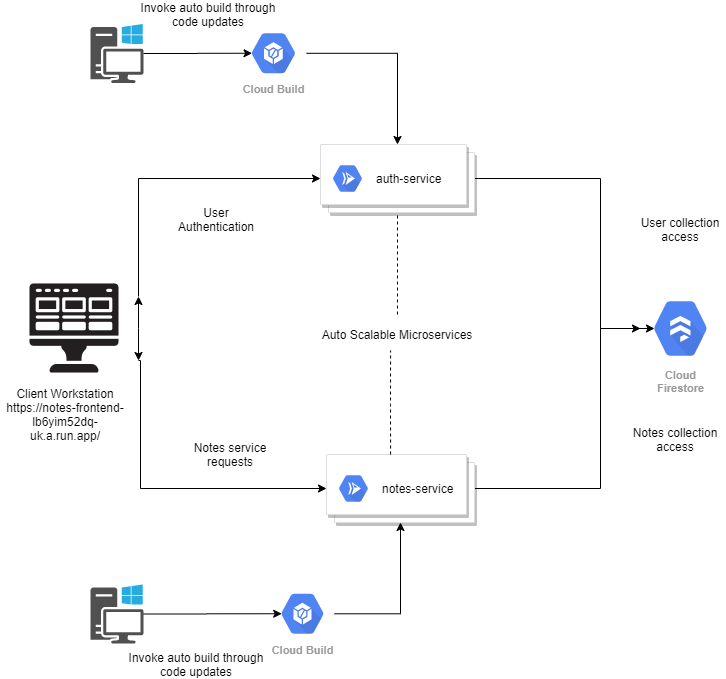

The diagram above was exported from draw.io. Its source (the exported page's mxGraphModel, read from the mxfile embedded in the PNG):
<mxGraphModel dx="1422" dy="804" grid="1" gridSize="10" guides="1" tooltips="1" connect="1" arrows="1" fold="1" page="1" pageScale="1" pageWidth="850" pageHeight="1100" math="0" shadow="0">
  <root>
    <mxCell id="0" />
    <mxCell id="1" parent="0" />
    <mxCell id="OUWPxn6oDZe5wWOdkdid-27" style="edgeStyle=orthogonalEdgeStyle;rounded=0;orthogonalLoop=1;jettySize=auto;html=1;exitX=1;exitY=0.5;exitDx=0;exitDy=0;entryX=0.175;entryY=0.5;entryDx=0;entryDy=0;entryPerimeter=0;" edge="1" parent="1" source="OUWPxn6oDZe5wWOdkdid-1" target="OUWPxn6oDZe5wWOdkdid-6">
      <mxGeometry relative="1" as="geometry">
        <Array as="points">
          <mxPoint x="650" y="274" />
          <mxPoint x="650" y="424" />
        </Array>
      </mxGeometry>
    </mxCell>
    <mxCell id="OUWPxn6oDZe5wWOdkdid-1" value="" style="shape=mxgraph.gcp2.doubleRect;strokeColor=#dddddd;shadow=1;strokeWidth=1;" vertex="1" parent="1">
      <mxGeometry x="370" y="240" width="154" height="68" as="geometry" />
    </mxCell>
    <mxCell id="OUWPxn6oDZe5wWOdkdid-2" value="&lt;font color=&quot;#000000&quot;&gt;auth-service&lt;/font&gt;" style="dashed=0;connectable=0;html=1;fillColor=#5184F3;strokeColor=none;shape=mxgraph.gcp2.hexIcon;prIcon=cloud_run;part=1;labelPosition=right;verticalLabelPosition=middle;align=left;verticalAlign=middle;spacingLeft=5;fontColor=#999999;fontSize=12;" vertex="1" parent="OUWPxn6oDZe5wWOdkdid-1">
      <mxGeometry y="0.5" width="44" height="39" relative="1" as="geometry">
        <mxPoint x="5" y="-19.5" as="offset" />
      </mxGeometry>
    </mxCell>
    <mxCell id="OUWPxn6oDZe5wWOdkdid-28" style="edgeStyle=orthogonalEdgeStyle;rounded=0;orthogonalLoop=1;jettySize=auto;html=1;exitX=1;exitY=0.5;exitDx=0;exitDy=0;" edge="1" parent="1" source="OUWPxn6oDZe5wWOdkdid-3">
      <mxGeometry relative="1" as="geometry">
        <mxPoint x="690" y="424" as="targetPoint" />
        <Array as="points">
          <mxPoint x="650" y="584" />
          <mxPoint x="650" y="424" />
        </Array>
      </mxGeometry>
    </mxCell>
    <mxCell id="OUWPxn6oDZe5wWOdkdid-3" value="" style="shape=mxgraph.gcp2.doubleRect;strokeColor=#dddddd;shadow=1;strokeWidth=1;" vertex="1" parent="1">
      <mxGeometry x="376" y="550" width="148" height="68" as="geometry" />
    </mxCell>
    <mxCell id="OUWPxn6oDZe5wWOdkdid-4" value="&lt;font color=&quot;#000000&quot;&gt;notes-service&lt;/font&gt;" style="dashed=0;connectable=0;html=1;fillColor=#5184F3;strokeColor=none;shape=mxgraph.gcp2.hexIcon;prIcon=cloud_run;part=1;labelPosition=right;verticalLabelPosition=middle;align=left;verticalAlign=middle;spacingLeft=5;fontColor=#999999;fontSize=12;" vertex="1" parent="OUWPxn6oDZe5wWOdkdid-3">
      <mxGeometry y="0.5" width="44" height="39" relative="1" as="geometry">
        <mxPoint x="5" y="-19.5" as="offset" />
      </mxGeometry>
    </mxCell>
    <mxCell id="OUWPxn6oDZe5wWOdkdid-11" style="edgeStyle=orthogonalEdgeStyle;rounded=0;orthogonalLoop=1;jettySize=auto;html=1;exitX=1;exitY=0.25;exitDx=0;exitDy=0;entryX=0;entryY=0.5;entryDx=0;entryDy=0;" edge="1" parent="1" source="OUWPxn6oDZe5wWOdkdid-5" target="OUWPxn6oDZe5wWOdkdid-1">
      <mxGeometry relative="1" as="geometry">
        <Array as="points">
          <mxPoint x="188" y="274" />
        </Array>
      </mxGeometry>
    </mxCell>
    <mxCell id="OUWPxn6oDZe5wWOdkdid-12" style="edgeStyle=orthogonalEdgeStyle;rounded=0;orthogonalLoop=1;jettySize=auto;html=1;entryX=0;entryY=0.5;entryDx=0;entryDy=0;" edge="1" parent="1" target="OUWPxn6oDZe5wWOdkdid-3">
      <mxGeometry relative="1" as="geometry">
        <mxPoint x="188" y="456" as="sourcePoint" />
        <Array as="points">
          <mxPoint x="190" y="456" />
          <mxPoint x="190" y="584" />
        </Array>
      </mxGeometry>
    </mxCell>
    <mxCell id="OUWPxn6oDZe5wWOdkdid-5" value="" style="shape=image;html=1;verticalAlign=top;verticalLabelPosition=bottom;labelBackgroundColor=#ffffff;imageAspect=0;aspect=fixed;image=https://cdn4.iconfinder.com/data/icons/technology-83/1000/app_frontend_end_front_front-end_front_end_development-128.png" vertex="1" parent="1">
      <mxGeometry x="60" y="360" width="128" height="128" as="geometry" />
    </mxCell>
    <mxCell id="OUWPxn6oDZe5wWOdkdid-6" value="Cloud&#10;Firestore" style="html=1;fillColor=#5184F3;strokeColor=none;verticalAlign=top;labelPosition=center;verticalLabelPosition=bottom;align=center;spacingTop=-6;fontSize=11;fontStyle=1;fontColor=#999999;shape=mxgraph.gcp2.hexIcon;prIcon=cloud_firestore" vertex="1" parent="1">
      <mxGeometry x="690" y="384" width="80" height="80" as="geometry" />
    </mxCell>
    <mxCell id="OUWPxn6oDZe5wWOdkdid-24" style="edgeStyle=orthogonalEdgeStyle;rounded=0;orthogonalLoop=1;jettySize=auto;html=1;entryX=0.5;entryY=0;entryDx=0;entryDy=0;" edge="1" parent="1" source="OUWPxn6oDZe5wWOdkdid-7" target="OUWPxn6oDZe5wWOdkdid-1">
      <mxGeometry relative="1" as="geometry" />
    </mxCell>
    <mxCell id="OUWPxn6oDZe5wWOdkdid-7" value="Cloud Build" style="html=1;fillColor=#5184F3;strokeColor=none;verticalAlign=top;labelPosition=center;verticalLabelPosition=bottom;align=center;spacingTop=-6;fontSize=11;fontStyle=1;fontColor=#999999;shape=mxgraph.gcp2.hexIcon;prIcon=container_builder" vertex="1" parent="1">
      <mxGeometry x="290" y="119.5" width="66" height="58.5" as="geometry" />
    </mxCell>
    <mxCell id="OUWPxn6oDZe5wWOdkdid-26" style="edgeStyle=orthogonalEdgeStyle;rounded=0;orthogonalLoop=1;jettySize=auto;html=1;entryX=0.5;entryY=1;entryDx=0;entryDy=0;" edge="1" parent="1" source="OUWPxn6oDZe5wWOdkdid-8" target="OUWPxn6oDZe5wWOdkdid-3">
      <mxGeometry relative="1" as="geometry">
        <Array as="points">
          <mxPoint x="450" y="710" />
        </Array>
      </mxGeometry>
    </mxCell>
    <mxCell id="OUWPxn6oDZe5wWOdkdid-8" value="Cloud Build" style="html=1;fillColor=#5184F3;strokeColor=none;verticalAlign=top;labelPosition=center;verticalLabelPosition=bottom;align=center;spacingTop=-6;fontSize=11;fontStyle=1;fontColor=#999999;shape=mxgraph.gcp2.hexIcon;prIcon=container_builder" vertex="1" parent="1">
      <mxGeometry x="320" y="680" width="64" height="58.5" as="geometry" />
    </mxCell>
    <mxCell id="OUWPxn6oDZe5wWOdkdid-23" value="" style="edgeStyle=orthogonalEdgeStyle;rounded=0;orthogonalLoop=1;jettySize=auto;html=1;entryX=0.175;entryY=0.5;entryDx=0;entryDy=0;entryPerimeter=0;" edge="1" parent="1" source="OUWPxn6oDZe5wWOdkdid-9" target="OUWPxn6oDZe5wWOdkdid-7">
      <mxGeometry relative="1" as="geometry" />
    </mxCell>
    <mxCell id="OUWPxn6oDZe5wWOdkdid-9" value="" style="pointerEvents=1;shadow=0;dashed=0;html=1;strokeColor=none;fillColor=#505050;labelPosition=center;verticalLabelPosition=bottom;verticalAlign=top;outlineConnect=0;align=center;shape=mxgraph.office.devices.workstation_pc;" vertex="1" parent="1">
      <mxGeometry x="140" y="119.5" width="53" height="59" as="geometry" />
    </mxCell>
    <mxCell id="OUWPxn6oDZe5wWOdkdid-25" style="edgeStyle=orthogonalEdgeStyle;rounded=0;orthogonalLoop=1;jettySize=auto;html=1;entryX=0.175;entryY=0.5;entryDx=0;entryDy=0;entryPerimeter=0;" edge="1" parent="1" source="OUWPxn6oDZe5wWOdkdid-10" target="OUWPxn6oDZe5wWOdkdid-8">
      <mxGeometry relative="1" as="geometry" />
    </mxCell>
    <mxCell id="OUWPxn6oDZe5wWOdkdid-10" value="" style="pointerEvents=1;shadow=0;dashed=0;html=1;strokeColor=none;fillColor=#505050;labelPosition=center;verticalLabelPosition=bottom;verticalAlign=top;outlineConnect=0;align=center;shape=mxgraph.office.devices.workstation_pc;" vertex="1" parent="1">
      <mxGeometry x="140" y="680" width="53" height="59" as="geometry" />
    </mxCell>
    <mxCell id="OUWPxn6oDZe5wWOdkdid-13" style="edgeStyle=orthogonalEdgeStyle;rounded=0;orthogonalLoop=1;jettySize=auto;html=1;exitX=1;exitY=0.5;exitDx=0;exitDy=0;entryX=1;entryY=0.75;entryDx=0;entryDy=0;" edge="1" parent="1" source="OUWPxn6oDZe5wWOdkdid-5" target="OUWPxn6oDZe5wWOdkdid-5">
      <mxGeometry relative="1" as="geometry" />
    </mxCell>
    <mxCell id="OUWPxn6oDZe5wWOdkdid-14" style="edgeStyle=orthogonalEdgeStyle;rounded=0;orthogonalLoop=1;jettySize=auto;html=1;exitX=1;exitY=0.5;exitDx=0;exitDy=0;entryX=1;entryY=0.25;entryDx=0;entryDy=0;" edge="1" parent="1" source="OUWPxn6oDZe5wWOdkdid-5" target="OUWPxn6oDZe5wWOdkdid-5">
      <mxGeometry relative="1" as="geometry" />
    </mxCell>
    <mxCell id="OUWPxn6oDZe5wWOdkdid-15" value="Notes service requests" style="text;html=1;strokeColor=none;fillColor=none;align=center;verticalAlign=middle;whiteSpace=wrap;rounded=0;" vertex="1" parent="1">
      <mxGeometry x="240" y="525" width="80" height="50" as="geometry" />
    </mxCell>
    <mxCell id="OUWPxn6oDZe5wWOdkdid-16" value="User Authentication" style="text;html=1;strokeColor=none;fillColor=none;align=center;verticalAlign=middle;whiteSpace=wrap;rounded=0;" vertex="1" parent="1">
      <mxGeometry x="216" y="290" width="100" height="50" as="geometry" />
    </mxCell>
    <mxCell id="OUWPxn6oDZe5wWOdkdid-17" value="Client Workstation&lt;br&gt;https://notes-frontend-lb6yim52dq-uk.a.run.app/" style="text;html=1;strokeColor=none;fillColor=none;align=center;verticalAlign=middle;whiteSpace=wrap;rounded=0;" vertex="1" parent="1">
      <mxGeometry x="50" y="500" width="130" height="20" as="geometry" />
    </mxCell>
    <mxCell id="OUWPxn6oDZe5wWOdkdid-18" style="edgeStyle=orthogonalEdgeStyle;rounded=0;orthogonalLoop=1;jettySize=auto;html=1;exitX=0.5;exitY=1;exitDx=0;exitDy=0;" edge="1" parent="1" source="OUWPxn6oDZe5wWOdkdid-17" target="OUWPxn6oDZe5wWOdkdid-17">
      <mxGeometry relative="1" as="geometry" />
    </mxCell>
    <mxCell id="OUWPxn6oDZe5wWOdkdid-19" value="Auto Scalable Microservices" style="text;html=1;strokeColor=none;fillColor=none;align=center;verticalAlign=middle;whiteSpace=wrap;rounded=0;" vertex="1" parent="1">
      <mxGeometry x="370" y="420" width="154" height="20" as="geometry" />
    </mxCell>
    <mxCell id="OUWPxn6oDZe5wWOdkdid-21" value="" style="endArrow=none;dashed=1;html=1;entryX=0.5;entryY=1;entryDx=0;entryDy=0;" edge="1" parent="1" target="OUWPxn6oDZe5wWOdkdid-1">
      <mxGeometry width="50" height="50" relative="1" as="geometry">
        <mxPoint x="447" y="410" as="sourcePoint" />
        <mxPoint x="450" y="360" as="targetPoint" />
      </mxGeometry>
    </mxCell>
    <mxCell id="OUWPxn6oDZe5wWOdkdid-22" value="" style="endArrow=none;dashed=1;html=1;entryX=0.455;entryY=1.3;entryDx=0;entryDy=0;entryPerimeter=0;exitX=0.433;exitY=0;exitDx=0;exitDy=0;exitPerimeter=0;" edge="1" parent="1" source="OUWPxn6oDZe5wWOdkdid-3" target="OUWPxn6oDZe5wWOdkdid-19">
      <mxGeometry width="50" height="50" relative="1" as="geometry">
        <mxPoint x="457" y="420" as="sourcePoint" />
        <mxPoint x="457" y="318" as="targetPoint" />
        <Array as="points">
          <mxPoint x="440" y="490" />
        </Array>
      </mxGeometry>
    </mxCell>
    <mxCell id="OUWPxn6oDZe5wWOdkdid-29" value="User collection access" style="text;html=1;strokeColor=none;fillColor=none;align=center;verticalAlign=middle;whiteSpace=wrap;rounded=0;" vertex="1" parent="1">
      <mxGeometry x="685" y="310" width="90" height="30" as="geometry" />
    </mxCell>
    <mxCell id="OUWPxn6oDZe5wWOdkdid-30" value="Notes collection access" style="text;html=1;strokeColor=none;fillColor=none;align=center;verticalAlign=middle;whiteSpace=wrap;rounded=0;" vertex="1" parent="1">
      <mxGeometry x="680" y="520" width="90" height="30" as="geometry" />
    </mxCell>
    <mxCell id="OUWPxn6oDZe5wWOdkdid-32" value="Invoke auto build through code updates" style="text;html=1;strokeColor=none;fillColor=none;align=center;verticalAlign=middle;whiteSpace=wrap;rounded=0;" vertex="1" parent="1">
      <mxGeometry x="176" y="750" width="140" height="20" as="geometry" />
    </mxCell>
    <mxCell id="OUWPxn6oDZe5wWOdkdid-34" value="Invoke auto build through code updates" style="text;html=1;strokeColor=none;fillColor=none;align=center;verticalAlign=middle;whiteSpace=wrap;rounded=0;" vertex="1" parent="1">
      <mxGeometry x="188" y="99.5" width="140" height="20" as="geometry" />
    </mxCell>
  </root>
</mxGraphModel>